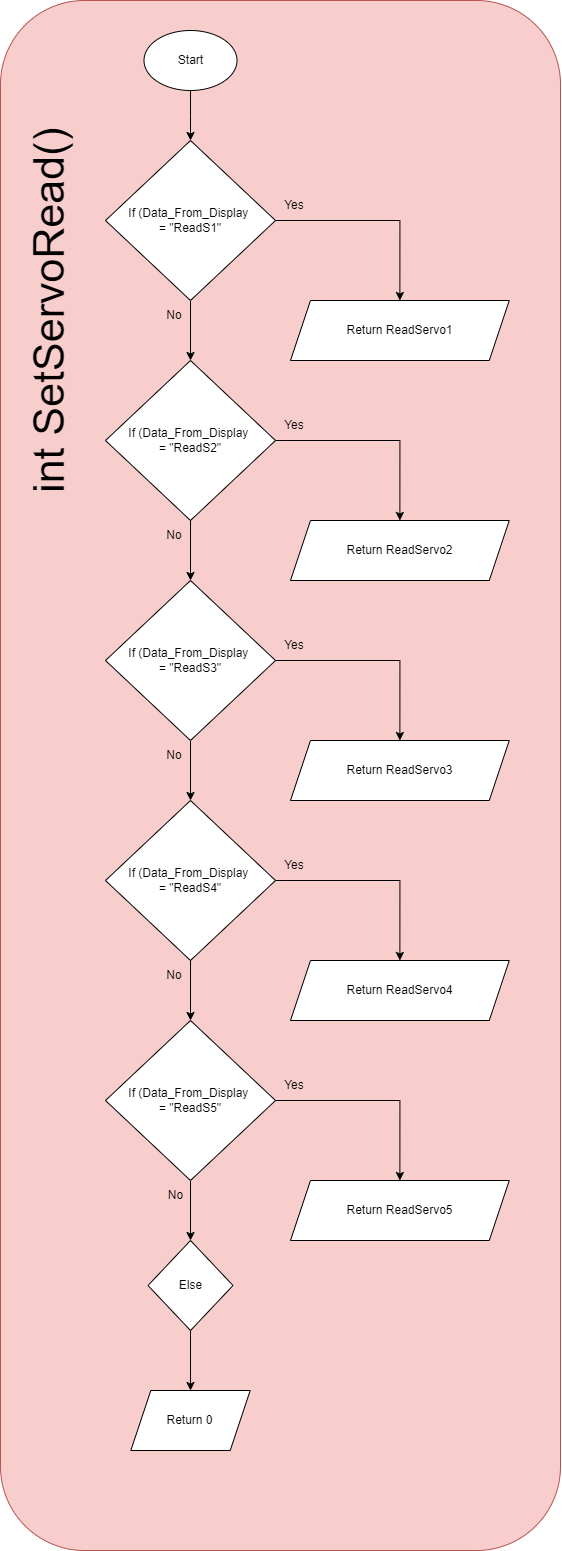

The diagram above was exported from draw.io. Its source (the exported page's mxGraphModel, read from the mxfile embedded in the PNG):
<mxGraphModel dx="2049" dy="1103" grid="1" gridSize="10" guides="1" tooltips="1" connect="1" arrows="1" fold="1" page="1" pageScale="1" pageWidth="850" pageHeight="1100" math="0" shadow="0">
  <root>
    <mxCell id="0" />
    <mxCell id="1" parent="0" />
    <mxCell id="ry9LyBkneQpmExAJehDU-2" value="" style="rounded=1;whiteSpace=wrap;html=1;fillColor=#f8cecc;strokeColor=#b85450;" parent="1" vertex="1">
      <mxGeometry x="440" y="90" width="560" height="1550" as="geometry" />
    </mxCell>
    <mxCell id="ry9LyBkneQpmExAJehDU-646" style="edgeStyle=orthogonalEdgeStyle;rounded=0;orthogonalLoop=1;jettySize=auto;html=1;entryX=0.5;entryY=0;entryDx=0;entryDy=0;" parent="1" source="ry9LyBkneQpmExAJehDU-4" edge="1">
      <mxGeometry relative="1" as="geometry">
        <mxPoint x="630" y="230" as="targetPoint" />
      </mxGeometry>
    </mxCell>
    <mxCell id="ry9LyBkneQpmExAJehDU-4" value="Start" style="ellipse;whiteSpace=wrap;html=1;" parent="1" vertex="1">
      <mxGeometry x="583.5" y="120" width="93" height="60" as="geometry" />
    </mxCell>
    <mxCell id="ry9LyBkneQpmExAJehDU-7" value="&lt;font style=&quot;font-size: 43px;&quot;&gt;int SetServoRead()&lt;/font&gt;" style="text;html=1;align=center;verticalAlign=middle;whiteSpace=wrap;rounded=0;rotation=-90;" parent="1" vertex="1">
      <mxGeometry x="214" y="360" width="550" height="80" as="geometry" />
    </mxCell>
    <mxCell id="FJehmAimJe5Ns4OeuD5r-4" style="edgeStyle=orthogonalEdgeStyle;rounded=0;orthogonalLoop=1;jettySize=auto;html=1;entryX=0.5;entryY=0;entryDx=0;entryDy=0;" edge="1" parent="1" source="ry9LyBkneQpmExAJehDU-925" target="ry9LyBkneQpmExAJehDU-928">
      <mxGeometry relative="1" as="geometry" />
    </mxCell>
    <mxCell id="FJehmAimJe5Ns4OeuD5r-28" value="" style="edgeStyle=orthogonalEdgeStyle;rounded=0;orthogonalLoop=1;jettySize=auto;html=1;" edge="1" parent="1" source="ry9LyBkneQpmExAJehDU-925" target="FJehmAimJe5Ns4OeuD5r-9">
      <mxGeometry relative="1" as="geometry" />
    </mxCell>
    <mxCell id="ry9LyBkneQpmExAJehDU-925" value="If (Data_From_Display&amp;nbsp;&lt;div&gt;= &quot;ReadS1&quot;&lt;/div&gt;" style="rhombus;whiteSpace=wrap;html=1;" parent="1" vertex="1">
      <mxGeometry x="545" y="230" width="170" height="160" as="geometry" />
    </mxCell>
    <mxCell id="ry9LyBkneQpmExAJehDU-928" value="Return ReadServo1" style="shape=parallelogram;perimeter=parallelogramPerimeter;whiteSpace=wrap;html=1;fixedSize=1;" parent="1" vertex="1">
      <mxGeometry x="730" y="390" width="218.75" height="60" as="geometry" />
    </mxCell>
    <mxCell id="ry9LyBkneQpmExAJehDU-947" style="edgeStyle=orthogonalEdgeStyle;rounded=0;orthogonalLoop=1;jettySize=auto;html=1;entryX=0.5;entryY=0;entryDx=0;entryDy=0;" parent="1" target="ry9LyBkneQpmExAJehDU-935" edge="1">
      <mxGeometry relative="1" as="geometry">
        <mxPoint x="901.25" y="1050" as="sourcePoint" />
      </mxGeometry>
    </mxCell>
    <mxCell id="ry9LyBkneQpmExAJehDU-949" style="edgeStyle=orthogonalEdgeStyle;rounded=0;orthogonalLoop=1;jettySize=auto;html=1;" parent="1" source="ry9LyBkneQpmExAJehDU-937" target="ry9LyBkneQpmExAJehDU-938" edge="1">
      <mxGeometry relative="1" as="geometry" />
    </mxCell>
    <mxCell id="ry9LyBkneQpmExAJehDU-937" value="Else" style="rhombus;whiteSpace=wrap;html=1;" parent="1" vertex="1">
      <mxGeometry x="587.5100000000001" y="1330" width="85" height="90" as="geometry" />
    </mxCell>
    <mxCell id="ry9LyBkneQpmExAJehDU-938" value="Return 0" style="shape=parallelogram;perimeter=parallelogramPerimeter;whiteSpace=wrap;html=1;fixedSize=1;" parent="1" vertex="1">
      <mxGeometry x="570.32" y="1480" width="119.37" height="60" as="geometry" />
    </mxCell>
    <mxCell id="ry9LyBkneQpmExAJehDU-954" value="No" style="text;html=1;strokeColor=none;fillColor=none;align=center;verticalAlign=middle;whiteSpace=wrap;rounded=0;" parent="1" vertex="1">
      <mxGeometry x="583.5" y="390" width="60" height="30" as="geometry" />
    </mxCell>
    <mxCell id="ry9LyBkneQpmExAJehDU-955" value="Yes" style="text;html=1;strokeColor=none;fillColor=none;align=center;verticalAlign=middle;whiteSpace=wrap;rounded=0;" parent="1" vertex="1">
      <mxGeometry x="704" y="280" width="60" height="30" as="geometry" />
    </mxCell>
    <mxCell id="FJehmAimJe5Ns4OeuD5r-8" style="edgeStyle=orthogonalEdgeStyle;rounded=0;orthogonalLoop=1;jettySize=auto;html=1;entryX=0.5;entryY=0;entryDx=0;entryDy=0;" edge="1" parent="1" source="FJehmAimJe5Ns4OeuD5r-9" target="FJehmAimJe5Ns4OeuD5r-10">
      <mxGeometry relative="1" as="geometry" />
    </mxCell>
    <mxCell id="FJehmAimJe5Ns4OeuD5r-29" value="" style="edgeStyle=orthogonalEdgeStyle;rounded=0;orthogonalLoop=1;jettySize=auto;html=1;" edge="1" parent="1" source="FJehmAimJe5Ns4OeuD5r-9" target="FJehmAimJe5Ns4OeuD5r-14">
      <mxGeometry relative="1" as="geometry" />
    </mxCell>
    <mxCell id="FJehmAimJe5Ns4OeuD5r-9" value="If (Data_From_Display&amp;nbsp;&lt;div&gt;= &quot;ReadS2&quot;&lt;/div&gt;" style="rhombus;whiteSpace=wrap;html=1;" vertex="1" parent="1">
      <mxGeometry x="545" y="450" width="170" height="160" as="geometry" />
    </mxCell>
    <mxCell id="FJehmAimJe5Ns4OeuD5r-10" value="Return ReadServo2" style="shape=parallelogram;perimeter=parallelogramPerimeter;whiteSpace=wrap;html=1;fixedSize=1;" vertex="1" parent="1">
      <mxGeometry x="730" y="610" width="218.75" height="60" as="geometry" />
    </mxCell>
    <mxCell id="FJehmAimJe5Ns4OeuD5r-11" value="No" style="text;html=1;strokeColor=none;fillColor=none;align=center;verticalAlign=middle;whiteSpace=wrap;rounded=0;" vertex="1" parent="1">
      <mxGeometry x="583.5" y="610" width="60" height="30" as="geometry" />
    </mxCell>
    <mxCell id="FJehmAimJe5Ns4OeuD5r-12" value="Yes" style="text;html=1;strokeColor=none;fillColor=none;align=center;verticalAlign=middle;whiteSpace=wrap;rounded=0;" vertex="1" parent="1">
      <mxGeometry x="704" y="500" width="60" height="30" as="geometry" />
    </mxCell>
    <mxCell id="FJehmAimJe5Ns4OeuD5r-13" style="edgeStyle=orthogonalEdgeStyle;rounded=0;orthogonalLoop=1;jettySize=auto;html=1;entryX=0.5;entryY=0;entryDx=0;entryDy=0;" edge="1" parent="1" source="FJehmAimJe5Ns4OeuD5r-14" target="FJehmAimJe5Ns4OeuD5r-15">
      <mxGeometry relative="1" as="geometry" />
    </mxCell>
    <mxCell id="FJehmAimJe5Ns4OeuD5r-30" value="" style="edgeStyle=orthogonalEdgeStyle;rounded=0;orthogonalLoop=1;jettySize=auto;html=1;" edge="1" parent="1" source="FJehmAimJe5Ns4OeuD5r-14" target="FJehmAimJe5Ns4OeuD5r-19">
      <mxGeometry relative="1" as="geometry" />
    </mxCell>
    <mxCell id="FJehmAimJe5Ns4OeuD5r-14" value="If (Data_From_Display&amp;nbsp;&lt;div&gt;= &quot;ReadS3&quot;&lt;/div&gt;" style="rhombus;whiteSpace=wrap;html=1;" vertex="1" parent="1">
      <mxGeometry x="545" y="670" width="170" height="160" as="geometry" />
    </mxCell>
    <mxCell id="FJehmAimJe5Ns4OeuD5r-15" value="Return ReadServo3" style="shape=parallelogram;perimeter=parallelogramPerimeter;whiteSpace=wrap;html=1;fixedSize=1;" vertex="1" parent="1">
      <mxGeometry x="730" y="830" width="218.75" height="60" as="geometry" />
    </mxCell>
    <mxCell id="FJehmAimJe5Ns4OeuD5r-16" value="No" style="text;html=1;strokeColor=none;fillColor=none;align=center;verticalAlign=middle;whiteSpace=wrap;rounded=0;" vertex="1" parent="1">
      <mxGeometry x="583.5" y="830" width="60" height="30" as="geometry" />
    </mxCell>
    <mxCell id="FJehmAimJe5Ns4OeuD5r-17" value="Yes" style="text;html=1;strokeColor=none;fillColor=none;align=center;verticalAlign=middle;whiteSpace=wrap;rounded=0;" vertex="1" parent="1">
      <mxGeometry x="704" y="720" width="60" height="30" as="geometry" />
    </mxCell>
    <mxCell id="FJehmAimJe5Ns4OeuD5r-18" style="edgeStyle=orthogonalEdgeStyle;rounded=0;orthogonalLoop=1;jettySize=auto;html=1;entryX=0.5;entryY=0;entryDx=0;entryDy=0;" edge="1" parent="1" source="FJehmAimJe5Ns4OeuD5r-19" target="FJehmAimJe5Ns4OeuD5r-20">
      <mxGeometry relative="1" as="geometry" />
    </mxCell>
    <mxCell id="FJehmAimJe5Ns4OeuD5r-31" value="" style="edgeStyle=orthogonalEdgeStyle;rounded=0;orthogonalLoop=1;jettySize=auto;html=1;" edge="1" parent="1" source="FJehmAimJe5Ns4OeuD5r-19" target="FJehmAimJe5Ns4OeuD5r-24">
      <mxGeometry relative="1" as="geometry" />
    </mxCell>
    <mxCell id="FJehmAimJe5Ns4OeuD5r-19" value="If (Data_From_Display&amp;nbsp;&lt;div&gt;= &quot;ReadS4&quot;&lt;/div&gt;" style="rhombus;whiteSpace=wrap;html=1;" vertex="1" parent="1">
      <mxGeometry x="545" y="890" width="170" height="160" as="geometry" />
    </mxCell>
    <mxCell id="FJehmAimJe5Ns4OeuD5r-20" value="Return ReadServo4" style="shape=parallelogram;perimeter=parallelogramPerimeter;whiteSpace=wrap;html=1;fixedSize=1;" vertex="1" parent="1">
      <mxGeometry x="730" y="1050" width="218.75" height="60" as="geometry" />
    </mxCell>
    <mxCell id="FJehmAimJe5Ns4OeuD5r-21" value="No" style="text;html=1;strokeColor=none;fillColor=none;align=center;verticalAlign=middle;whiteSpace=wrap;rounded=0;" vertex="1" parent="1">
      <mxGeometry x="583.5" y="1050" width="60" height="30" as="geometry" />
    </mxCell>
    <mxCell id="FJehmAimJe5Ns4OeuD5r-22" value="Yes" style="text;html=1;strokeColor=none;fillColor=none;align=center;verticalAlign=middle;whiteSpace=wrap;rounded=0;" vertex="1" parent="1">
      <mxGeometry x="704" y="940" width="60" height="30" as="geometry" />
    </mxCell>
    <mxCell id="FJehmAimJe5Ns4OeuD5r-23" style="edgeStyle=orthogonalEdgeStyle;rounded=0;orthogonalLoop=1;jettySize=auto;html=1;entryX=0.5;entryY=0;entryDx=0;entryDy=0;" edge="1" parent="1" source="FJehmAimJe5Ns4OeuD5r-24" target="FJehmAimJe5Ns4OeuD5r-25">
      <mxGeometry relative="1" as="geometry" />
    </mxCell>
    <mxCell id="FJehmAimJe5Ns4OeuD5r-32" value="" style="edgeStyle=orthogonalEdgeStyle;rounded=0;orthogonalLoop=1;jettySize=auto;html=1;" edge="1" parent="1" source="FJehmAimJe5Ns4OeuD5r-24" target="ry9LyBkneQpmExAJehDU-937">
      <mxGeometry relative="1" as="geometry" />
    </mxCell>
    <mxCell id="FJehmAimJe5Ns4OeuD5r-24" value="If (Data_From_Display&amp;nbsp;&lt;div&gt;= &quot;ReadS5&quot;&lt;/div&gt;" style="rhombus;whiteSpace=wrap;html=1;" vertex="1" parent="1">
      <mxGeometry x="545" y="1110" width="170" height="160" as="geometry" />
    </mxCell>
    <mxCell id="FJehmAimJe5Ns4OeuD5r-25" value="Return ReadServo5" style="shape=parallelogram;perimeter=parallelogramPerimeter;whiteSpace=wrap;html=1;fixedSize=1;" vertex="1" parent="1">
      <mxGeometry x="730" y="1270" width="218.75" height="60" as="geometry" />
    </mxCell>
    <mxCell id="FJehmAimJe5Ns4OeuD5r-26" value="No" style="text;html=1;strokeColor=none;fillColor=none;align=center;verticalAlign=middle;whiteSpace=wrap;rounded=0;" vertex="1" parent="1">
      <mxGeometry x="583.5" y="1270" width="62.5" height="30" as="geometry" />
    </mxCell>
    <mxCell id="FJehmAimJe5Ns4OeuD5r-27" value="Yes" style="text;html=1;strokeColor=none;fillColor=none;align=center;verticalAlign=middle;whiteSpace=wrap;rounded=0;" vertex="1" parent="1">
      <mxGeometry x="704" y="1160" width="60" height="30" as="geometry" />
    </mxCell>
  </root>
</mxGraphModel>